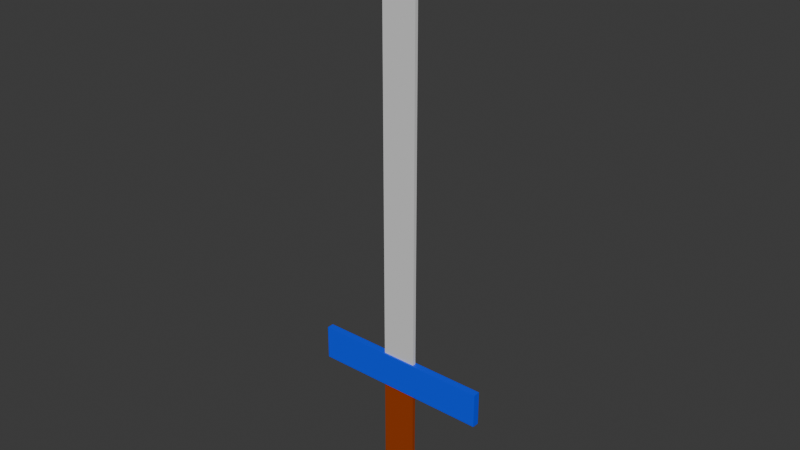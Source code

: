 # Source: sword.blend  (saved by Blender 4.5.91; exported with 4.5.12 LTS)
import bpy
from mathutils import Matrix  # noqa: F401  (used for matrix-valued properties, if any)

bpy.ops.wm.read_factory_settings(use_empty=True)
scene = bpy.context.scene
scene.name = 'Scene'

# ---- collections
col_collection = bpy.data.collections.new('Collection'); scene.collection.children.link(col_collection)

# ---- materials (node trees are filled in below, after node groups)
mat_material = bpy.data.materials.new('Material')
mat_material.alpha_threshold = 0.0
mat_material.roughness = 0.5
mat_material.line_color = (0.0, 0.0, 0.0, 1.0)

# ---- material node trees
mat_material.use_nodes = True; mat_material.node_tree.nodes.clear()
_N = mat_material.node_tree.nodes; _L = mat_material.node_tree.links
n0 = _N.new('ShaderNodeOutputMaterial'); n0.name = 'Material Output'; n0.location = (200, 100)
n1 = _N.new('ShaderNodeBsdfPrincipled'); n1.name = 'Principled BSDF'; n1.location = (-200, 100)
n1.inputs[3].default_value = 1.45
n2 = _N.new('ShaderNodeVertexColor'); n2.name = 'Color Attribute'; n2.location = (-390, 80)
_L.new(n1.outputs[0], n0.inputs[0])
_L.new(n2.outputs[0], n1.inputs[0])
n0.is_active_output = True

# ---- world
world_world = bpy.data.worlds.new('World'); scene.world = world_world
world_world.use_nodes = True; world_world.node_tree.nodes.clear()
_N = world_world.node_tree.nodes; _L = world_world.node_tree.links
n0 = _N.new('ShaderNodeOutputWorld'); n0.name = 'World Output'; n0.location = (200, 100)
n1 = _N.new('ShaderNodeBackground'); n1.name = 'Background'; n1.location = (-200, 100)
n1.inputs[0].default_value = (0.05088, 0.05088, 0.05088, 1.0)
_L.new(n1.outputs[0], n0.inputs[0])
n0.is_active_output = True
world_world.color = (0.05088, 0.05088, 0.05088)
world_world.sun_shadow_jitter_overblur = 0.0

# ---- meshes
me_cube = bpy.data.meshes.new('Cube')
me_cube.from_pydata([(0.0, -1.192e-07, 1.464), (0.05, -1.192e-07, 1.364), (0.0, 0.005, 0.2141), (0.0, -0.015, 0.2141), (0.05, 1.49e-08, -0.1859), (0.0, 1.49e-08, -0.2159), (0.0, -0.01, 1.464), (0.05, -0.01, 1.364), (0.05, -0.01, -0.1859), (0.0, -0.01, -0.2159), (0.26, -0.015, 0.1141), (0.26, -0.015, 0.2141), (0.26, 0.005, 0.1141), (0.26, 0.005, 0.2141), (0.05, -1.49e-08, 0.2141), (0.05, -0.01, 0.2141), (0.0, -0.01, 0.2141), (0.0, -1.49e-08, 0.2141), (0.05, -0.01, 0.1141), (0.05, -7.451e-09, 0.1141), (0.0, -0.01, 0.1141), (0.0, -7.451e-09, 0.1141), (0.0, -0.015, 0.1141), (0.0, 0.005, 0.1141), (-0.05, -1.192e-07, 1.364), (-0.05, 1.49e-08, -0.1859), (-0.05, -0.01, 1.364), (-0.05, -0.01, -0.1859), (-0.26, -0.015, 0.1141), (-0.26, -0.015, 0.2141), (-0.26, 0.005, 0.1141), (-0.26, 0.005, 0.2141), (-0.05, -1.49e-08, 0.2141), (-0.05, -0.01, 0.2141), (-0.05, -0.01, 0.1141), (-0.05, -7.451e-09, 0.1141)], [], [(1, 0, 17, 14), (7, 15, 16, 6), (19, 4, 8, 18), (1, 14, 15, 7), (0, 1, 7, 6), (4, 5, 9, 8), (5, 21, 20, 9), (22, 10, 12, 23), (20, 18, 8, 9), (19, 21, 5, 4), (13, 12, 10, 11), (16, 17, 0, 6), (3, 2, 13, 11), (3, 11, 10, 22), (2, 23, 12, 13), (22, 23, 2, 3), (24, 32, 17, 0), (26, 6, 16, 33), (35, 34, 27, 25), (24, 26, 33, 32), (0, 6, 26, 24), (25, 27, 9, 5), (22, 23, 30, 28), (20, 9, 27, 34), (35, 25, 5, 21), (31, 29, 28, 30), (3, 29, 31, 2), (3, 22, 28, 29), (2, 31, 30, 23)])
_uv = me_cube.uv_layers.new(name='UVMap')
_uv.uv.foreach_set('vector', [0.0, 0.0, 0.0, 0.0, 0.0, 0.0, 0.0, 0.0, 0.0, 0.0, 0.0, 0.0, 0.0, 0.0, 0.0, 0.0, 0.0, 0.0, 0.0, 0.0, 0.0, 0.0, 0.0, 0.0, 0.0, 0.0, 0.0, 0.0, 0.0, 0.0, 0.0, 0.0, 0.0, 0.0, 0.0, 0.0, 0.0, 0.0, 0.0, 0.0, 0.0, 0.0, 0.0, 0.0, 0.0, 0.0, 0.0, 0.0, 0.0, 0.0, 0.0, 0.0, 0.0, 0.0, 0.0, 0.0, 0.0, 0.0, 0.0, 0.0, 0.0, 0.0, 0.0, 0.0, 0.0, 0.0, 0.0, 0.0, 0.0, 0.0, 0.0, 0.0, 0.0, 0.0, 0.0, 0.0, 0.0, 0.0, 0.0, 0.0, 0.0, 0.0, 0.0, 0.0, 0.0, 0.0, 0.0, 0.0, 0.0, 0.0, 0.0, 0.0, 0.0, 0.0, 0.0, 0.0, 0.0, 0.0, 0.0, 0.0, 0.0, 0.0, 0.0, 0.0, 0.0, 0.0, 0.0, 0.0, 0.0, 0.0, 0.0, 0.0, 0.0, 0.0, 0.0, 0.0, 0.0, 0.0, 0.0, 0.0, 0.0, 0.0, 0.0, 0.0, 0.0, 0.0, 0.0, 0.0, 0.0, 0.0, 0.0, 0.0, 0.0, 0.0, 0.0, 0.0, 0.0, 0.0, 0.0, 0.0, 0.0, 0.0, 0.0, 0.0, 0.0, 0.0, 0.0, 0.0, 0.0, 0.0, 0.0, 0.0, 0.0, 0.0, 0.0, 0.0, 0.0, 0.0, 0.0, 0.0, 0.0, 0.0, 0.0, 0.0, 0.0, 0.0, 0.0, 0.0, 0.0, 0.0, 0.0, 0.0, 0.0, 0.0, 0.0, 0.0, 0.0, 0.0, 0.0, 0.0, 0.0, 0.0, 0.0, 0.0, 0.0, 0.0, 0.0, 0.0, 0.0, 0.0, 0.0, 0.0, 0.0, 0.0, 0.0, 0.0, 0.0, 0.0, 0.0, 0.0, 0.0, 0.0, 0.0, 0.0, 0.0, 0.0, 0.0, 0.0, 0.0, 0.0, 0.0, 0.0, 0.0, 0.0, 0.0, 0.0, 0.0, 0.0, 0.0, 0.0, 0.0, 0.0, 0.0, 0.0, 0.0, 0.0, 0.0, 0.0, 0.0, 0.0, 0.0, 0.0])
_ca = me_cube.color_attributes.new('Attribute', 'BYTE_COLOR', 'CORNER')
_ca.data.foreach_set('color', [0.7379, 0.7379, 0.7379, 1.0, 0.7379, 0.7379, 0.7379, 1.0, 0.7379, 0.7379, 0.7379, 1.0, 0.7379, 0.7379, 0.7379, 1.0, 0.7379, 0.7379, 0.7379, 1.0, 0.7379, 0.7379, 0.7379, 1.0, 0.7379, 0.7379, 0.7379, 1.0, 0.7379, 0.7379, 0.7379, 1.0, 0.3515, 0.04667, 0.0, 1.0, 0.3515, 0.04667, 0.0, 1.0, 0.3515, 0.04667, 0.0, 1.0, 0.3515, 0.04667, 0.0, 1.0, 0.7379, 0.7379, 0.7379, 1.0, 0.7379, 0.7379, 0.7379, 1.0, 0.7379, 0.7379, 0.7379, 1.0, 0.7379, 0.7379, 0.7379, 1.0, 0.7379, 0.7379, 0.7379, 1.0, 0.7379, 0.7379, 0.7379, 1.0, 0.7379, 0.7379, 0.7379, 1.0, 0.7379, 0.7379, 0.7379, 1.0, 0.3515, 0.04667, 0.0, 1.0, 0.3515, 0.04667, 0.0, 1.0, 0.3515, 0.04667, 0.0, 1.0, 0.3515, 0.04667, 0.0, 1.0, 0.3515, 0.04667, 0.0, 1.0, 0.3515, 0.04667, 0.0, 1.0, 0.3515, 0.04667, 0.0, 1.0, 0.3515, 0.04667, 0.0, 1.0, 0.0, 0.06301, 1.0, 1.0, 0.0, 0.06301, 1.0, 1.0, 0.0, 0.06301, 1.0, 1.0, 0.0, 0.06301, 1.0, 1.0, 0.3515, 0.04667, 0.0, 1.0, 0.3515, 0.04667, 0.0, 1.0, 0.3515, 0.04667, 0.0, 1.0, 0.3515, 0.04667, 0.0, 1.0, 0.3515, 0.04667, 0.0, 1.0, 0.3515, 0.04667, 0.0, 1.0, 0.3515, 0.04667, 0.0, 1.0, 0.3515, 0.04667, 0.0, 1.0, 0.0, 0.06301, 1.0, 1.0, 0.0, 0.06301, 1.0, 1.0, 0.0, 0.06301, 1.0, 1.0, 0.0, 0.06301, 1.0, 1.0, 0.7379, 0.7379, 0.7379, 1.0, 0.7379, 0.7379, 0.7379, 1.0, 0.7379, 0.7379, 0.7379, 1.0, 0.7379, 0.7379, 0.7379, 1.0, 0.0, 0.06301, 1.0, 1.0, 0.0, 0.06301, 1.0, 1.0, 0.0, 0.06301, 1.0, 1.0, 0.0, 0.06301, 1.0, 1.0, 0.0, 0.06301, 1.0, 1.0, 0.0, 0.06301, 1.0, 1.0, 0.0, 0.06301, 1.0, 1.0, 0.0, 0.06301, 1.0, 1.0, 0.0, 0.06301, 1.0, 1.0, 0.0, 0.06301, 1.0, 1.0, 0.0, 0.06301, 1.0, 1.0, 0.0, 0.06301, 1.0, 1.0, 0.0, 0.06301, 1.0, 1.0, 0.0, 0.06301, 1.0, 1.0, 0.0, 0.06301, 1.0, 1.0, 0.0, 0.06301, 1.0, 1.0, 0.7379, 0.7379, 0.7379, 1.0, 0.7379, 0.7379, 0.7379, 1.0, 0.7379, 0.7379, 0.7379, 1.0, 0.7379, 0.7379, 0.7379, 1.0, 0.7379, 0.7379, 0.7379, 1.0, 0.7379, 0.7379, 0.7379, 1.0, 0.7379, 0.7379, 0.7379, 1.0, 0.7379, 0.7379, 0.7379, 1.0, 0.3515, 0.04667, 0.0, 1.0, 0.3515, 0.04667, 0.0, 1.0, 0.3515, 0.04667, 0.0, 1.0, 0.3515, 0.04667, 0.0, 1.0, 0.7379, 0.7379, 0.7379, 1.0, 0.7379, 0.7379, 0.7379, 1.0, 0.7379, 0.7379, 0.7379, 1.0, 0.7379, 0.7379, 0.7379, 1.0, 0.7379, 0.7379, 0.7379, 1.0, 0.7379, 0.7379, 0.7379, 1.0, 0.7379, 0.7379, 0.7379, 1.0, 0.7379, 0.7379, 0.7379, 1.0, 0.3515, 0.04667, 0.0, 1.0, 0.3515, 0.04667, 0.0, 1.0, 0.3515, 0.04667, 0.0, 1.0, 0.3515, 0.04667, 0.0, 1.0, 0.0, 0.06301, 1.0, 1.0, 0.0, 0.06301, 1.0, 1.0, 0.0, 0.06301, 1.0, 1.0, 0.0, 0.06301, 1.0, 1.0, 0.3515, 0.04667, 0.0, 1.0, 0.3515, 0.04667, 0.0, 1.0, 0.3515, 0.04667, 0.0, 1.0, 0.3515, 0.04667, 0.0, 1.0, 0.3515, 0.04667, 0.0, 1.0, 0.3515, 0.04667, 0.0, 1.0, 0.3515, 0.04667, 0.0, 1.0, 0.3515, 0.04667, 0.0, 1.0, 0.0, 0.06301, 1.0, 1.0, 0.0, 0.06301, 1.0, 1.0, 0.0, 0.06301, 1.0, 1.0, 0.0, 0.06301, 1.0, 1.0, 0.0, 0.06301, 1.0, 1.0, 0.0, 0.06301, 1.0, 1.0, 0.0, 0.06301, 1.0, 1.0, 0.0, 0.06301, 1.0, 1.0, 0.0, 0.06301, 1.0, 1.0, 0.0, 0.06301, 1.0, 1.0, 0.0, 0.06301, 1.0, 1.0, 0.0, 0.06301, 1.0, 1.0, 0.0, 0.06301, 1.0, 1.0, 0.0, 0.06301, 1.0, 1.0, 0.0, 0.06301, 1.0, 1.0, 0.0, 0.06301, 1.0, 1.0])
me_cube.materials.append(mat_material)
me_cube.use_mirror_vertex_groups = False
me_cube.use_paint_bone_selection = False
me_cube.use_paint_mask = True
me_cube.update()

# ---- objects
ob_cube = bpy.data.objects.new('Cube', me_cube)

# ---- transforms, parenting, visibility, modifiers, constraints
ob_cube.location = (0.0, 0.0, 0.0)
ob_cube.lock_rotations_4d = False
ob_cube.empty_display_type = 'ARROWS'
ob_cube.lineart.crease_threshold = 0.0

# ---- collection membership
col_collection.objects.link(ob_cube)

# ---- scene / render settings (as saved in the file)
scene.frame_start = 1; scene.frame_end = 250; scene.frame_set(62)
scene.render.engine = 'BLENDER_EEVEE_NEXT'
bpy.context.view_layer.update()

# ---- added for rendering (the .blend has no active camera and no usable light): camera, sun
cam_auto = bpy.data.cameras.new('AutoCamera')
cam_auto.lens = 50.0
cam_auto.sensor_width = 36.0
cam_auto.clip_end = 1000.0
ob_auto_camera = bpy.data.objects.new('AutoCamera', cam_auto)
scene.collection.objects.link(ob_auto_camera)
ob_auto_camera.location = (1.62724, -1.95769, 1.92591)
ob_auto_camera.rotation_euler = (1.09748, -7.21219e-08, 0.694738)
scene.camera = ob_auto_camera
light_auto_sun = bpy.data.lights.new('AutoSun', 'SUN')
light_auto_sun.energy = 3.0
light_auto_sun.angle = 0.0523599
ob_auto_sun = bpy.data.objects.new('AutoSun', light_auto_sun)
scene.collection.objects.link(ob_auto_sun)
ob_auto_sun.rotation_euler = (0.872665, 0.174533, 0.523599)
bpy.context.view_layer.update()
